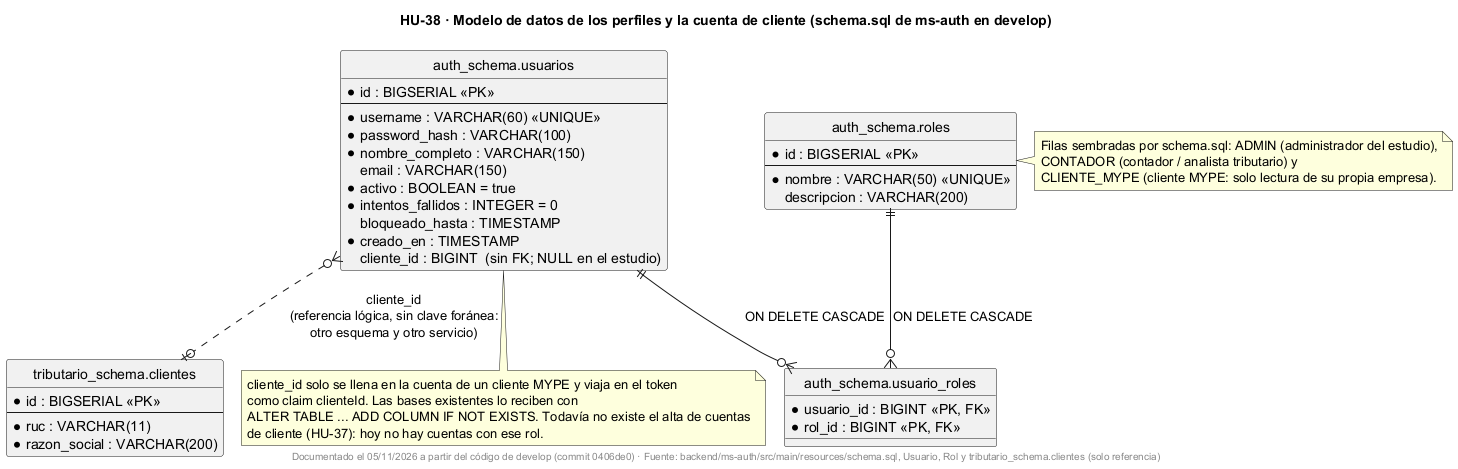

The diagram above was rendered by PlantUML. Its source (embedded in the PNG):
@startuml
!pragma layout smetana
title HU-38 · Modelo de datos de los perfiles y la cuenta de cliente (schema.sql de ms-auth en develop)
skinparam shadowing false
hide circle
skinparam linetype ortho

entity "auth_schema.usuarios" as usuarios {
  * id : BIGSERIAL <<PK>>
  --
  * username : VARCHAR(60) <<UNIQUE>>
  * password_hash : VARCHAR(100)
  * nombre_completo : VARCHAR(150)
  email : VARCHAR(150)
  * activo : BOOLEAN = true
  * intentos_fallidos : INTEGER = 0
  bloqueado_hasta : TIMESTAMP
  * creado_en : TIMESTAMP
  cliente_id : BIGINT  (sin FK; NULL en el estudio)
}

entity "auth_schema.roles" as roles {
  * id : BIGSERIAL <<PK>>
  --
  * nombre : VARCHAR(50) <<UNIQUE>>
  descripcion : VARCHAR(200)
}

entity "auth_schema.usuario_roles" as usuario_roles {
  * usuario_id : BIGINT <<PK, FK>>
  * rol_id : BIGINT <<PK, FK>>
}

entity "tributario_schema.clientes" as clientes {
  * id : BIGSERIAL <<PK>>
  --
  * ruc : VARCHAR(11)
  * razon_social : VARCHAR(200)
}

usuarios ||--o{ usuario_roles : ON DELETE CASCADE
roles ||--o{ usuario_roles : ON DELETE CASCADE
usuarios }o..o| clientes : cliente_id\n(referencia lógica, sin clave foránea:\notro esquema y otro servicio)

note right of roles
  Filas sembradas por schema.sql: ADMIN (administrador del estudio),
  CONTADOR (contador / analista tributario) y
  CLIENTE_MYPE (cliente MYPE: solo lectura de su propia empresa).
end note

note bottom of usuarios
  cliente_id solo se llena en la cuenta de un cliente MYPE y viaja en el token
  como claim clienteId. Las bases existentes lo reciben con
  ALTER TABLE ... ADD COLUMN IF NOT EXISTS. Todavía no existe el alta de cuentas
  de cliente (HU-37): hoy no hay cuentas con ese rol.
end note

footer Documentado el 05/11/2026 a partir del código de develop (commit 0406de0) · Fuente: backend/ms-auth/src/main/resources/schema.sql, Usuario, Rol y tributario_schema.clientes (solo referencia)
@enduml